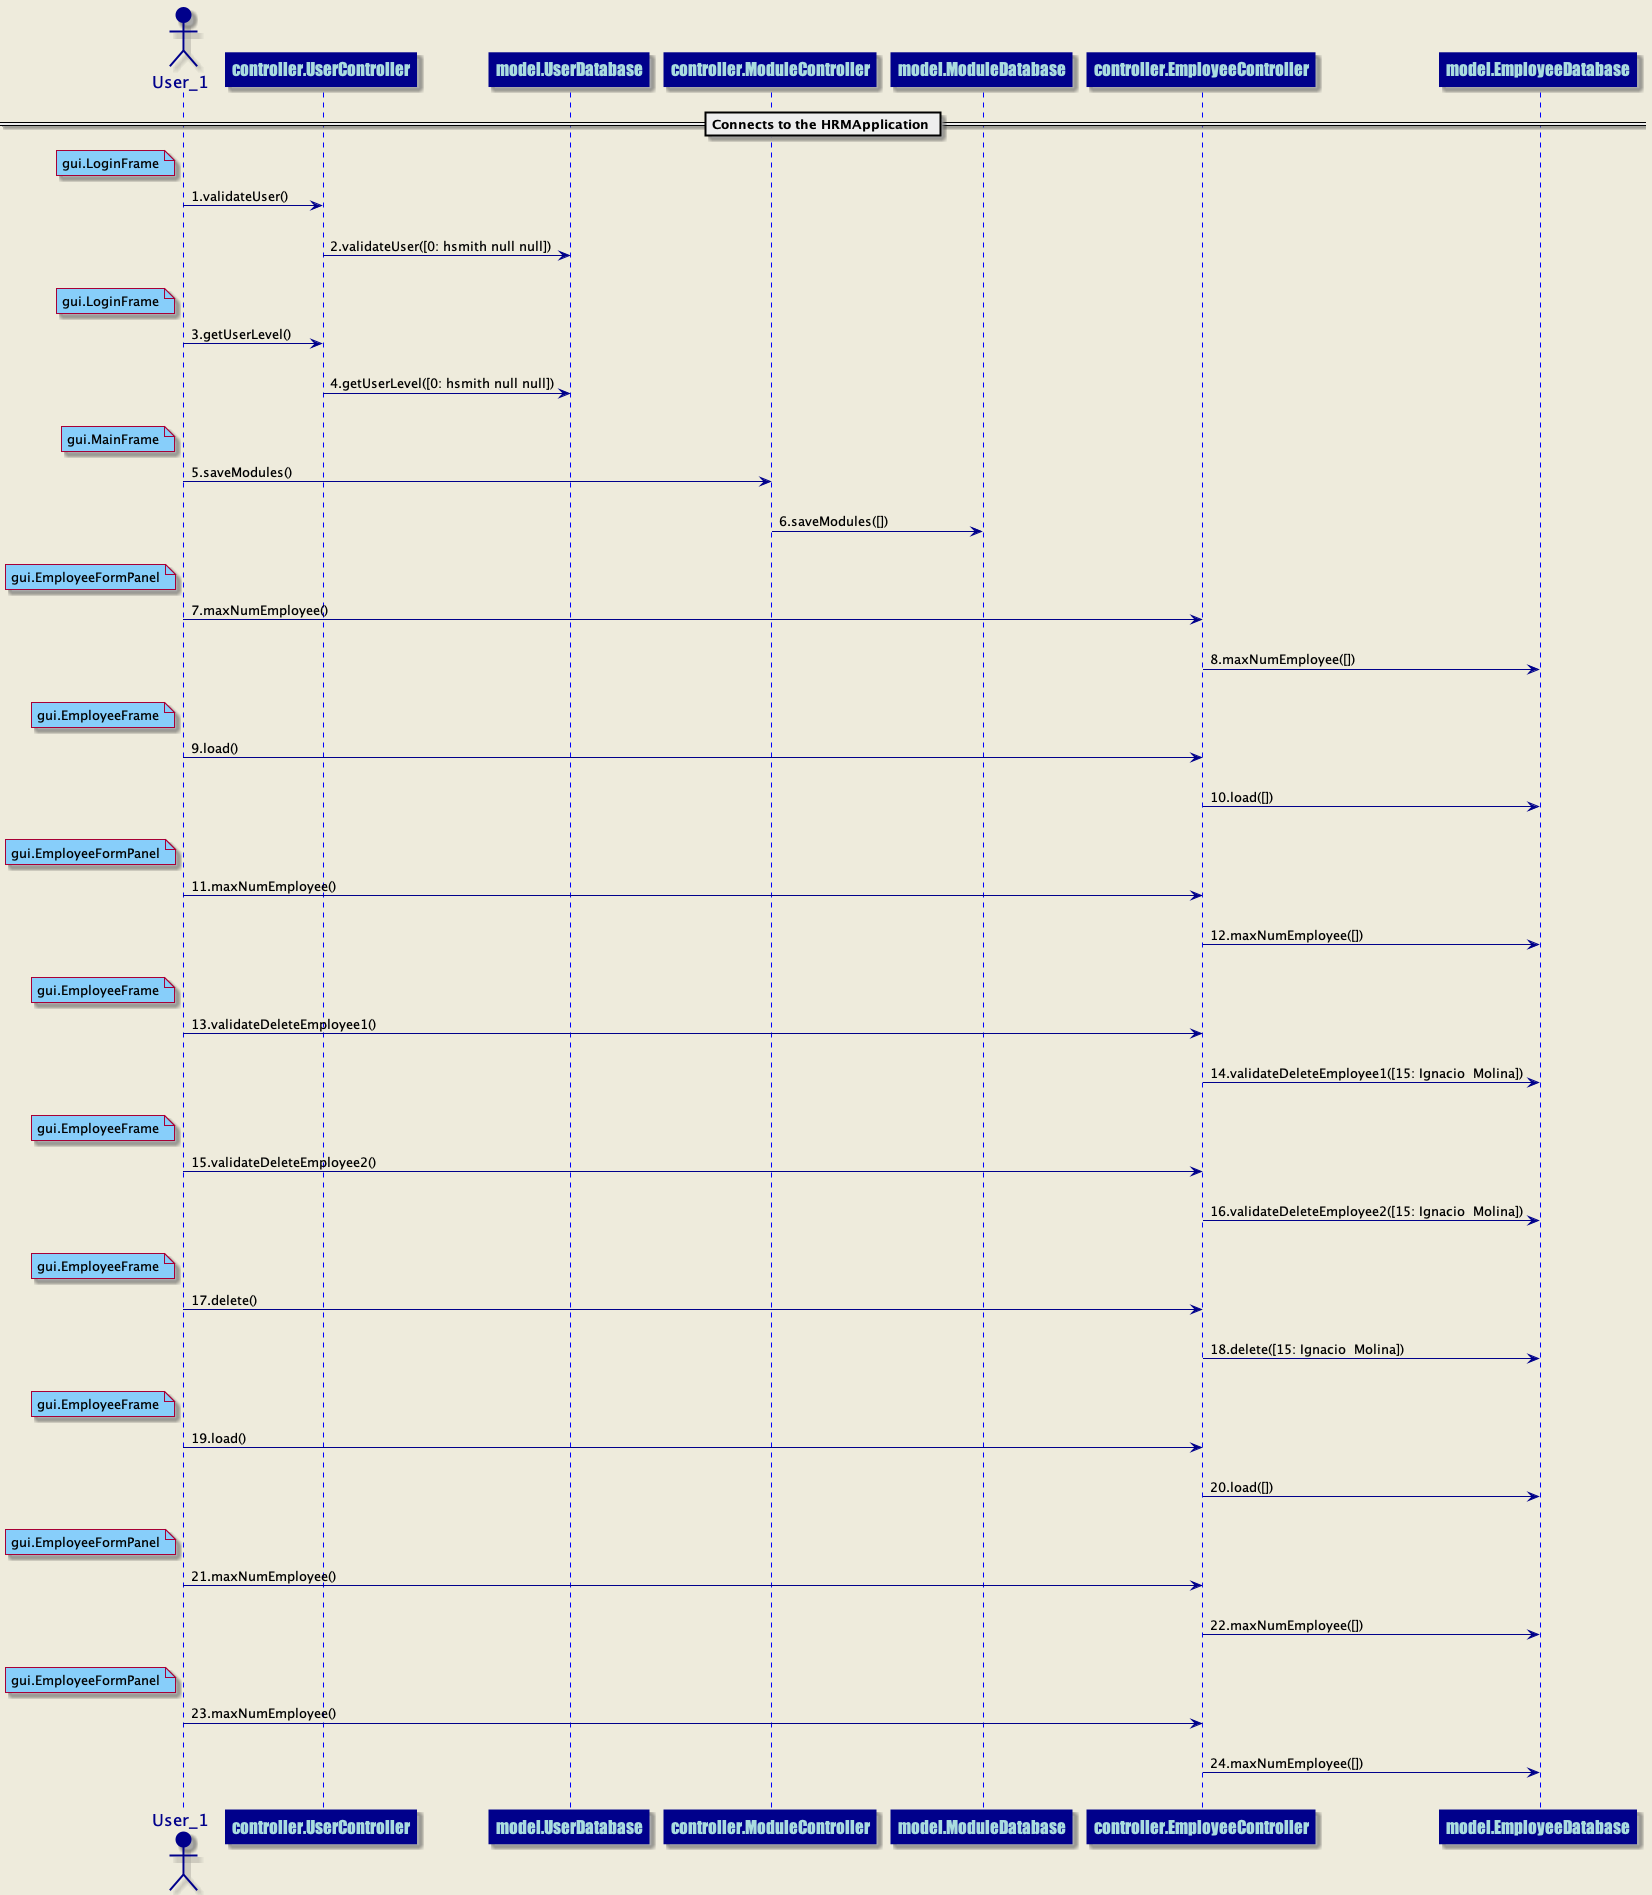

The diagram above was rendered by PlantUML. Its source (embedded in the PNG):
@startuml
skinparam backgroundColor #EEEBDC
skinparam sequence {
ArrowColor DarkBlue
ActorBorderColor DarkBlue
LifeLineBorderColor blue
LifeLineBackgroundColor DarkBlue
ParticipantBorderColor DarkBlue
ParticipantBackgroundColor DarkBlue
ParticipantFontName Impact
ParticipantFontSize 17
ParticipantFontColor #A9DCDF
ActorBackgroundColor DarkBlue
ActorFontColor DarkBlue
ActorFontSize 17
ActorFontName Aapex
}
== Connects to the HRMApplication ==
actor User_1 order 1
participant controller.UserController order 2
note left of User_1 #lightskyblue 
gui.LoginFrame
end note
User_1 ->controller.UserController: 1.validateUser()
||20||
participant controller.UserController order 3
participant model.UserDatabase order 4
controller.UserController ->model.UserDatabase: 2.validateUser([0: hsmith null null])
||20||
actor User_1 order 1
participant controller.UserController order 5
note left of User_1 #lightskyblue 
gui.LoginFrame
end note
User_1 ->controller.UserController: 3.getUserLevel()
||20||
participant controller.UserController order 6
participant model.UserDatabase order 7
controller.UserController ->model.UserDatabase: 4.getUserLevel([0: hsmith null null])
||20||
actor User_1 order 1
participant controller.ModuleController order 8
note left of User_1 #lightskyblue 
gui.MainFrame
end note
User_1 ->controller.ModuleController: 5.saveModules()
||20||
participant controller.ModuleController order 9
participant model.ModuleDatabase order 10
controller.ModuleController ->model.ModuleDatabase: 6.saveModules([])
||20||
actor User_1 order 1
participant controller.EmployeeController order 11
note left of User_1 #lightskyblue 
gui.EmployeeFormPanel
end note
User_1 ->controller.EmployeeController: 7.maxNumEmployee()
||20||
participant controller.EmployeeController order 12
participant model.EmployeeDatabase order 13
controller.EmployeeController ->model.EmployeeDatabase: 8.maxNumEmployee([])
||20||
actor User_1 order 1
participant controller.EmployeeController order 14
note left of User_1 #lightskyblue 
gui.EmployeeFrame
end note
User_1 ->controller.EmployeeController: 9.load()
||20||
participant controller.EmployeeController order 15
participant model.EmployeeDatabase order 16
controller.EmployeeController ->model.EmployeeDatabase: 10.load([])
||20||
actor User_1 order 1
participant controller.EmployeeController order 17
note left of User_1 #lightskyblue 
gui.EmployeeFormPanel
end note
User_1 ->controller.EmployeeController: 11.maxNumEmployee()
||20||
participant controller.EmployeeController order 18
participant model.EmployeeDatabase order 19
controller.EmployeeController ->model.EmployeeDatabase: 12.maxNumEmployee([])
||20||
actor User_1 order 1
participant controller.EmployeeController order 20
note left of User_1 #lightskyblue 
gui.EmployeeFrame
end note
User_1 ->controller.EmployeeController: 13.validateDeleteEmployee1()
||20||
participant controller.EmployeeController order 21
participant model.EmployeeDatabase order 22
controller.EmployeeController ->model.EmployeeDatabase: 14.validateDeleteEmployee1([15: Ignacio  Molina])
||20||
actor User_1 order 1
participant controller.EmployeeController order 23
note left of User_1 #lightskyblue 
gui.EmployeeFrame
end note
User_1 ->controller.EmployeeController: 15.validateDeleteEmployee2()
||20||
participant controller.EmployeeController order 24
participant model.EmployeeDatabase order 25
controller.EmployeeController ->model.EmployeeDatabase: 16.validateDeleteEmployee2([15: Ignacio  Molina])
||20||
actor User_1 order 1
participant controller.EmployeeController order 26
note left of User_1 #lightskyblue 
gui.EmployeeFrame
end note
User_1 ->controller.EmployeeController: 17.delete()
||20||
participant controller.EmployeeController order 27
participant model.EmployeeDatabase order 28
controller.EmployeeController ->model.EmployeeDatabase: 18.delete([15: Ignacio  Molina])
||20||
actor User_1 order 1
participant controller.EmployeeController order 29
note left of User_1 #lightskyblue 
gui.EmployeeFrame
end note
User_1 ->controller.EmployeeController: 19.load()
||20||
participant controller.EmployeeController order 30
participant model.EmployeeDatabase order 31
controller.EmployeeController ->model.EmployeeDatabase: 20.load([])
||20||
actor User_1 order 1
participant controller.EmployeeController order 32
note left of User_1 #lightskyblue 
gui.EmployeeFormPanel
end note
User_1 ->controller.EmployeeController: 21.maxNumEmployee()
||20||
participant controller.EmployeeController order 33
participant model.EmployeeDatabase order 34
controller.EmployeeController ->model.EmployeeDatabase: 22.maxNumEmployee([])
||20||
actor User_1 order 1
participant controller.EmployeeController order 35
note left of User_1 #lightskyblue 
gui.EmployeeFormPanel
end note
User_1 ->controller.EmployeeController: 23.maxNumEmployee()
||20||
participant controller.EmployeeController order 36
participant model.EmployeeDatabase order 37
controller.EmployeeController ->model.EmployeeDatabase: 24.maxNumEmployee([])
||20||
@enduml